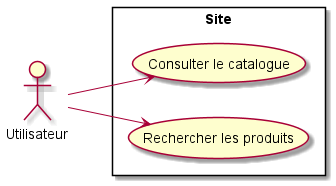

The diagram above was rendered by PlantUML. Its source (embedded in the PNG):
@startuml

left to right direction
actor "Utilisateur" as user

rectangle Site {
    usecase "Consulter le catalogue" as UC1
    usecase "Rechercher les produits" as UC2

}

user --> UC1
user --> UC2

@enduml